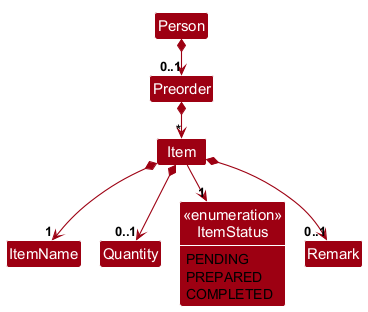

The diagram above was rendered by PlantUML. Its source (embedded in the PNG):
@startuml
!pragma layout smetana
!include style.puml
skinparam arrowThickness 1.1
skinparam arrowColor MODEL_COLOR
skinparam classBackgroundColor MODEL_COLOR

Class Person
Class Preorder
Class Item
Class ItemName
Class Quantity
Class Remark
Class "<<enumeration>>\nItemStatus" as ItemStatus {
PENDING
PREPARED
COMPLETED
}
' style.puml hides members, but an enumeration is clearer with its values
show ItemStatus fields

Person *--> "0..1" Preorder
Preorder *--> "*" Item
Item *--> "1" ItemName
Item *--> "0..1" Quantity
Item --> "1" ItemStatus
Item *--> "0..1" Remark

ItemName -[hidden]right-> Quantity
Quantity -[hidden]right-> ItemStatus
ItemStatus -[hidden]right-> Remark
@enduml